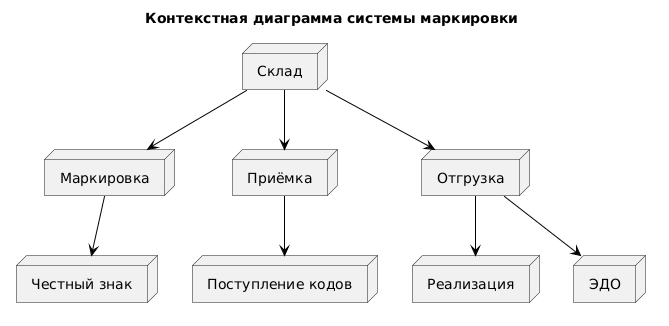

The diagram above was rendered by PlantUML. Its source (embedded in the PNG):
@startuml
title Контекстная диаграмма системы маркировки

skinparam monochrome false
skinparam sequence {
  arrowColor black
  actorBackgroundColor #f9f
}

node "Склад" as Склад
node "Маркировка" as Маркировка
node "Приёмка" as Приёмка
node "Отгрузка" as Отгрузка
node "Честный знак" as ЧЗ
node "Поступление кодов" as Поступление
node "Реализация" as Реализация
node "ЭДО" as ЭДО

Склад --> Маркировка
Склад --> Приёмка
Склад --> Отгрузка
Маркировка --> ЧЗ
Приёмка --> Поступление
Отгрузка --> Реализация
Отгрузка --> ЭДО
@enduml